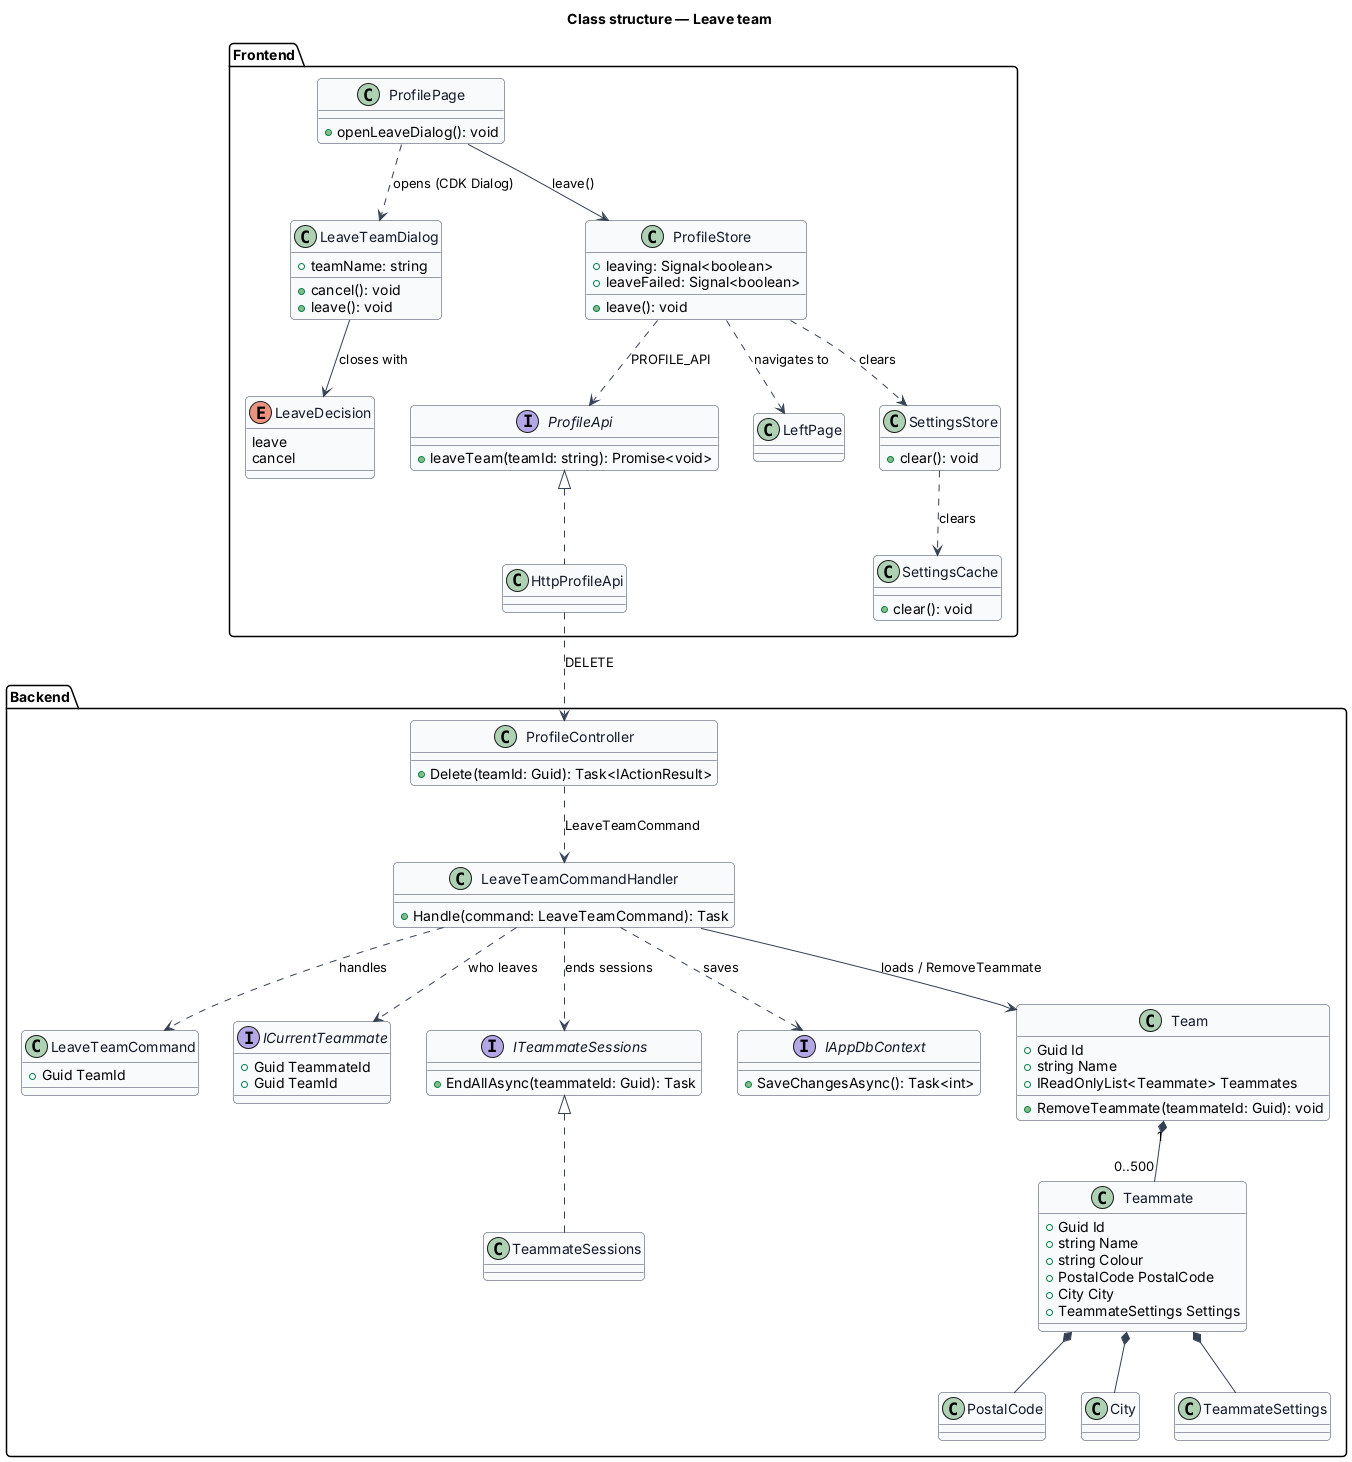

The diagram above was rendered by PlantUML. Its source (embedded in the PNG):
@startuml
skinparam backgroundColor #FFFFFF
skinparam shadowing false
skinparam roundcorner 8
skinparam defaultFontName Arial
skinparam ArrowColor #344054
skinparam class {
  BorderColor #344054
  FontColor #101828
  BackgroundColor #F9FAFB
}
title Class structure — Leave team

package "Frontend" {
  class ProfilePage {
    +openLeaveDialog(): void
  }
  class LeaveTeamDialog {
    +teamName: string
    +cancel(): void
    +leave(): void
  }
  enum LeaveDecision {
    leave
    cancel
  }
  class ProfileStore {
    +leaving: Signal<boolean>
    +leaveFailed: Signal<boolean>
    +leave(): void
  }
  interface ProfileApi {
    +leaveTeam(teamId: string): Promise<void>
  }
  class HttpProfileApi
  class LeftPage
  class SettingsStore {
    +clear(): void
  }
  class SettingsCache {
    +clear(): void
  }
}

package "Backend" {
  class ProfileController {
    +Delete(teamId: Guid): Task<IActionResult>
  }
  class LeaveTeamCommand {
    +Guid TeamId
  }
  class LeaveTeamCommandHandler {
    +Handle(command: LeaveTeamCommand): Task
  }
  interface ICurrentTeammate {
    +Guid TeammateId
    +Guid TeamId
  }
  interface ITeammateSessions {
    +EndAllAsync(teammateId: Guid): Task
  }
  class TeammateSessions
  interface IAppDbContext {
    +SaveChangesAsync(): Task<int>
  }
  class Team {
    +Guid Id
    +string Name
    +IReadOnlyList<Teammate> Teammates
    +RemoveTeammate(teammateId: Guid): void
  }
  class Teammate {
    +Guid Id
    +string Name
    +string Colour
    +PostalCode PostalCode
    +City City
    +TeammateSettings Settings
  }
  class PostalCode
  class City
  class TeammateSettings
}

ProfilePage ..> LeaveTeamDialog : opens (CDK Dialog)
LeaveTeamDialog --> LeaveDecision : closes with
ProfilePage --> ProfileStore : leave()
ProfileStore ..> ProfileApi : PROFILE_API
ProfileApi <|.. HttpProfileApi
ProfileStore ..> SettingsStore : clears
SettingsStore ..> SettingsCache : clears
ProfileStore ..> LeftPage : navigates to
HttpProfileApi ..> ProfileController : DELETE
ProfileController ..> LeaveTeamCommandHandler : LeaveTeamCommand
LeaveTeamCommandHandler ..> LeaveTeamCommand : handles
LeaveTeamCommandHandler ..> ICurrentTeammate : who leaves
LeaveTeamCommandHandler --> Team : loads / RemoveTeammate
LeaveTeamCommandHandler ..> ITeammateSessions : ends sessions
LeaveTeamCommandHandler ..> IAppDbContext : saves
ITeammateSessions <|.. TeammateSessions
Team "1" *-- "0..500" Teammate
Teammate *-- PostalCode
Teammate *-- City
Teammate *-- TeammateSettings
@enduml